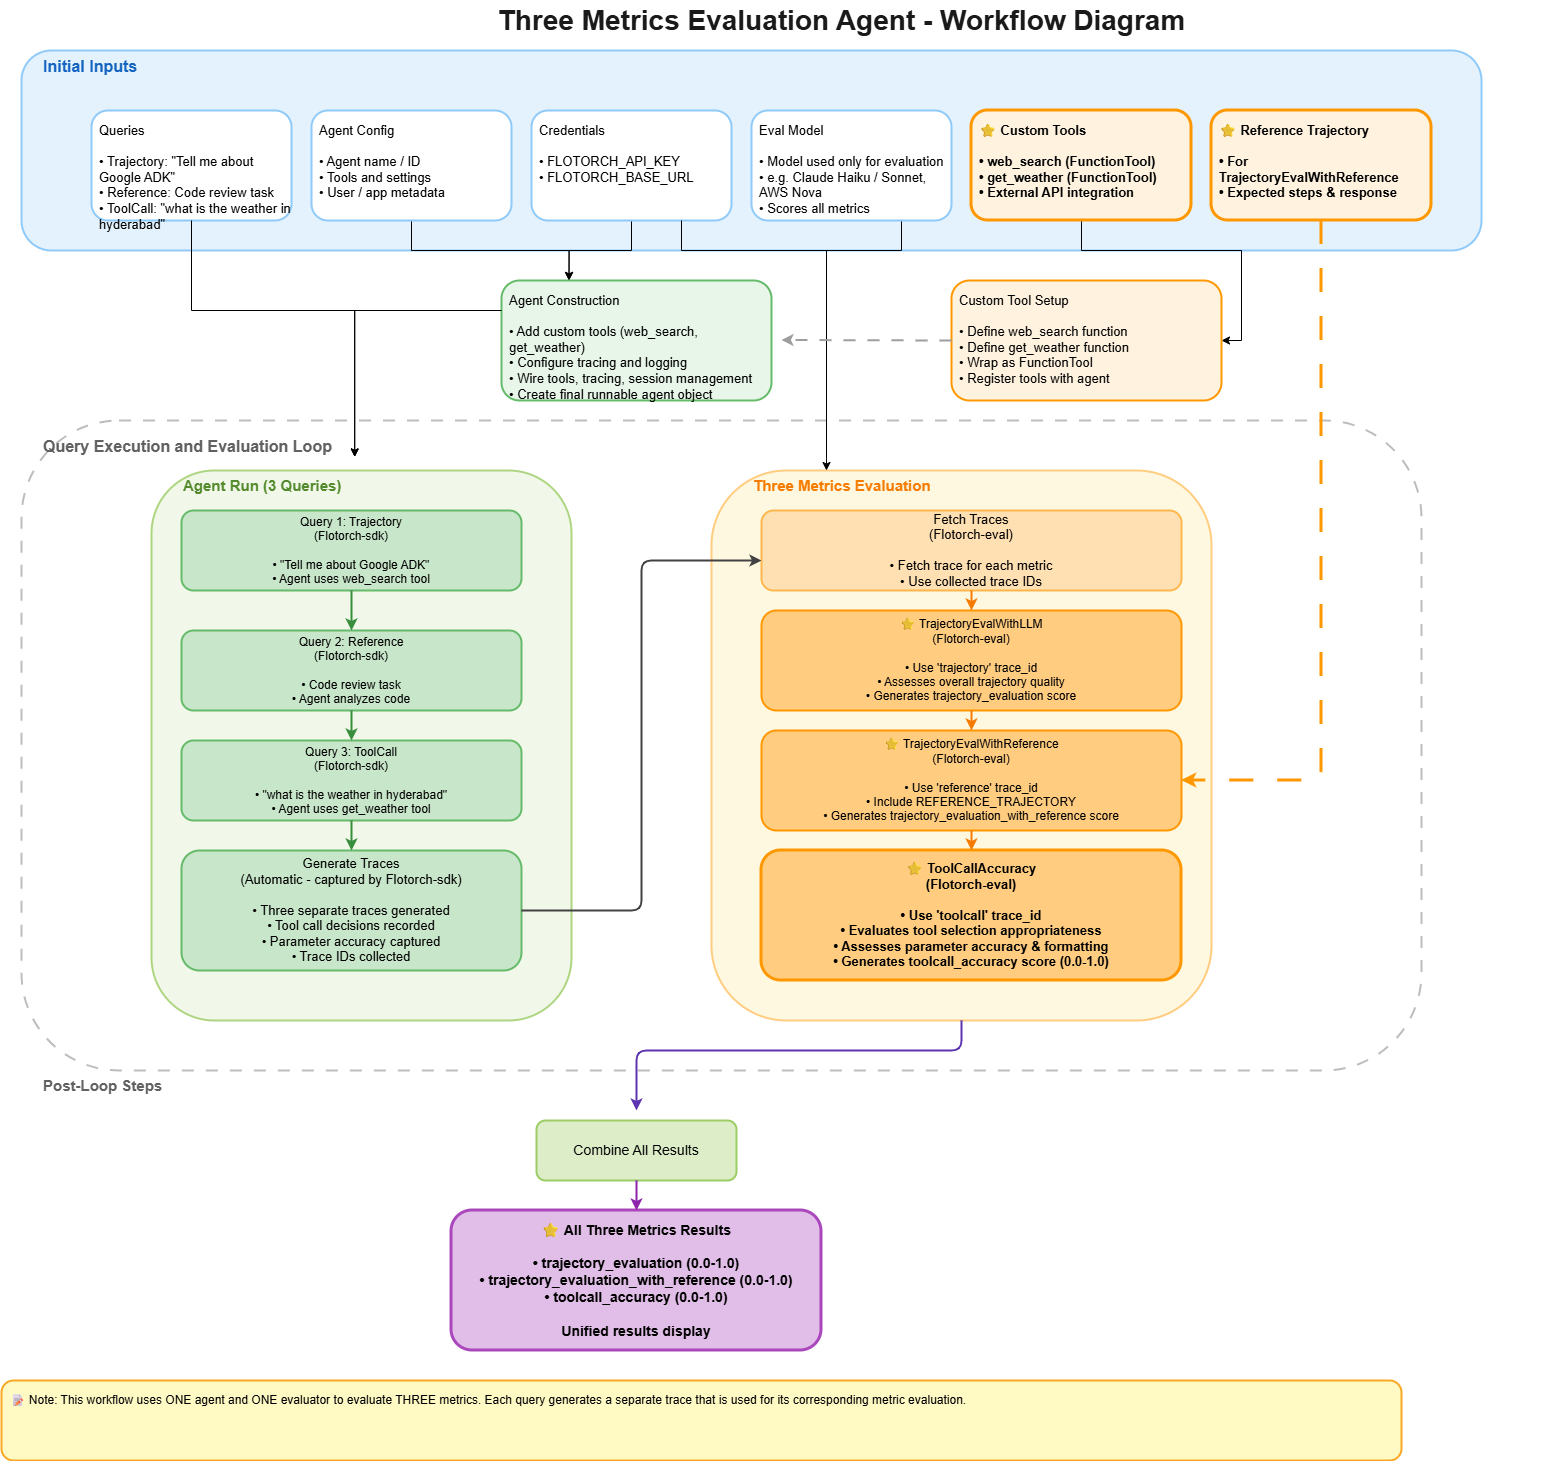

The diagram above was exported from draw.io. Its source (the exported page's mxGraphModel, read from the mxfile embedded in the PNG):
<mxGraphModel dx="1804" dy="1102" grid="1" gridSize="10" guides="1" tooltips="1" connect="1" arrows="1" fold="1" page="1" pageScale="1" pageWidth="1800" pageHeight="1500" math="0" shadow="0">
  <root>
    <mxCell id="0" />
    <mxCell id="1" parent="0" />
    <mxCell id="title" parent="1" style="text;html=1;strokeColor=none;fillColor=none;align=center;verticalAlign=middle;fontSize=28;fontStyle=1;fontColor=#1a1a1a" value="Three Metrics Evaluation Agent - Workflow Diagram" vertex="1">
      <mxGeometry height="40" width="1400" x="200" as="geometry" />
    </mxCell>
    <mxCell id="initial-inputs-bg" parent="1" style="rounded=1;whiteSpace=wrap;html=1;fillColor=#e3f2fd;strokeColor=#90caf9;strokeWidth=2;" value="" vertex="1">
      <mxGeometry height="200" width="1460" x="80" y="50" as="geometry" />
    </mxCell>
    <mxCell id="initial-inputs-label" parent="1" style="text;html=1;strokeColor=none;fillColor=none;align=left;verticalAlign=top;fontSize=16;fontStyle=1;fontColor=#1565c0" value="Initial Inputs" vertex="1">
      <mxGeometry height="30" width="300" x="100" y="50" as="geometry" />
    </mxCell>
    <mxCell id="input-query" parent="1" style="rounded=1;whiteSpace=wrap;html=1;spacingTop=6;spacingLeft=6;fillColor=#ffffff;strokeColor=#90caf9;strokeWidth=2;fontSize=13;align=left;verticalAlign=top" value="Queries&#10;&#10;• Trajectory: &quot;Tell me about Google ADK&quot;&#10;• Reference: Code review task&#10;• ToolCall: &quot;what is the weather in hyderabad&quot;" vertex="1">
      <mxGeometry height="110" width="200" x="150" y="110" as="geometry" />
    </mxCell>
    <mxCell id="V2ZdQepxz29jF0RyhT06-18" edge="1" parent="1" source="input-agent-config" style="edgeStyle=orthogonalEdgeStyle;shape=wire;rounded=0;orthogonalLoop=1;jettySize=auto;html=1;exitX=0.5;exitY=1;exitDx=0;exitDy=0;entryX=0.25;entryY=0;entryDx=0;entryDy=0;dashed=1;" target="agent-construct">
      <mxGeometry relative="1" as="geometry" />
    </mxCell>
    <mxCell id="input-agent-config" parent="1" style="rounded=1;whiteSpace=wrap;html=1;spacingTop=6;spacingLeft=6;fillColor=#ffffff;strokeColor=#90caf9;strokeWidth=2;fontSize=13;align=left;verticalAlign=top" value="Agent Config&#10;&#10;• Agent name / ID&#10;• Tools and settings&#10;• User / app metadata" vertex="1">
      <mxGeometry height="110" width="200" x="370" y="110" as="geometry" />
    </mxCell>
    <mxCell id="V2ZdQepxz29jF0RyhT06-17" edge="1" parent="1" source="input-credentials" style="edgeStyle=orthogonalEdgeStyle;shape=wire;rounded=0;orthogonalLoop=1;jettySize=auto;html=1;exitX=0.5;exitY=1;exitDx=0;exitDy=0;entryX=0.25;entryY=0;entryDx=0;entryDy=0;dashed=1;" target="agent-construct">
      <mxGeometry relative="1" as="geometry" />
    </mxCell>
    <mxCell id="input-credentials" parent="1" style="rounded=1;whiteSpace=wrap;html=1;spacingTop=6;spacingLeft=6;fillColor=#ffffff;strokeColor=#90caf9;strokeWidth=2;fontSize=13;align=left;verticalAlign=top" value="Credentials&lt;br&gt;&lt;br&gt;• FLOTORCH_API_KEY&lt;br&gt;• FLOTORCH_BASE_URL&lt;div&gt;&lt;br/&gt;&lt;/div&gt;" vertex="1">
      <mxGeometry height="110" width="200" x="590" y="110" as="geometry" />
    </mxCell>
    <mxCell id="V2ZdQepxz29jF0RyhT06-24" edge="1" parent="1" source="input-eval-model" style="edgeStyle=orthogonalEdgeStyle;shape=wire;rounded=0;orthogonalLoop=1;jettySize=auto;html=1;exitX=0.75;exitY=1;exitDx=0;exitDy=0;entryX=0.25;entryY=0;entryDx=0;entryDy=0;dashed=1;" target="eval-label">
      <mxGeometry relative="1" as="geometry">
        <Array as="points">
          <mxPoint x="960" y="250" />
          <mxPoint x="885" y="250" />
        </Array>
      </mxGeometry>
    </mxCell>
    <mxCell id="input-eval-model" parent="1" style="rounded=1;whiteSpace=wrap;html=1;spacingTop=6;spacingLeft=6;fillColor=#ffffff;strokeColor=#90caf9;strokeWidth=2;fontSize=13;align=left;verticalAlign=top" value="Eval Model&#10;&#10;• Model used only for evaluation&#10;• e.g. Claude Haiku / Sonnet, AWS Nova&#10;• Scores all metrics" vertex="1">
      <mxGeometry height="110" width="200" x="810" y="110" as="geometry" />
    </mxCell>
    <mxCell id="V2ZdQepxz29jF0RyhT06-3" edge="1" parent="1" source="input-custom-tools" style="edgeStyle=orthogonalEdgeStyle;shape=wire;rounded=0;orthogonalLoop=1;jettySize=auto;html=1;exitX=0.5;exitY=1;exitDx=0;exitDy=0;entryX=1;entryY=0.5;entryDx=0;entryDy=0;dashed=1;" target="custom-tool-setup">
      <mxGeometry relative="1" as="geometry" />
    </mxCell>
    <mxCell id="input-custom-tools" parent="1" style="rounded=1;whiteSpace=wrap;html=1;spacingTop=6;spacingLeft=6;fillColor=#fff3e0;strokeColor=#ff9800;strokeWidth=3;fontSize=13;align=left;verticalAlign=top;fontStyle=1" value="⭐ Custom Tools&#10;&#10;• web_search (FunctionTool)&#10;• get_weather (FunctionTool)&#10;• External API integration" vertex="1">
      <mxGeometry height="110" width="220" x="1030" y="110" as="geometry" />
    </mxCell>
    <mxCell id="input-reference" parent="1" style="rounded=1;whiteSpace=wrap;html=1;spacingTop=6;spacingLeft=6;fillColor=#fff3e0;strokeColor=#ff9800;strokeWidth=3;fontSize=13;align=left;verticalAlign=top;fontStyle=1" value="⭐ Reference Trajectory&#10;&#10;• For TrajectoryEvalWithReference&#10;• Expected steps &amp; response" vertex="1">
      <mxGeometry height="110" width="220" x="1270" y="110" as="geometry" />
    </mxCell>
    <mxCell id="inputs-join-node" parent="1" style="shape=ellipse;strokeColor=none;fillColor=none;" value="" vertex="1">
      <mxGeometry height="10" width="10" x="650" y="265" as="geometry" />
    </mxCell>
    <mxCell id="custom-tool-setup" parent="1" style="rounded=1;whiteSpace=wrap;html=1;spacingTop=6;spacingLeft=6;fillColor=#fff3e0;strokeColor=#ff9800;strokeWidth=2;fontSize=13;align=left;verticalAlign=top" value="Custom Tool Setup&#10;&#10;• Define web_search function&#10;• Define get_weather function&#10;• Wrap as FunctionTool&#10;• Register tools with agent" vertex="1">
      <mxGeometry height="120" width="270" x="1010" y="280" as="geometry" />
    </mxCell>
    <mxCell id="agent-construct" parent="1" style="rounded=1;whiteSpace=wrap;html=1;spacingTop=6;spacingLeft=6;fillColor=#e8f5e9;strokeColor=#66bb6a;strokeWidth=2;fontSize=13;align=left;verticalAlign=top" value="Agent Construction&#10;&#10;• Add custom tools (web_search, get_weather)&#10;• Configure tracing and logging&#10;• Wire tools, tracing, session management&#10;• Create final runnable agent object" vertex="1">
      <mxGeometry height="120" width="270" x="560" y="280" as="geometry" />
    </mxCell>
    <mxCell id="loop-container" parent="1" style="rounded=1;whiteSpace=wrap;html=1;fillColor=#ffffff;strokeColor=#bdbdbd;strokeWidth=2;dashed=1;dashPattern=6 6;" value="" vertex="1">
      <mxGeometry height="650" width="1400" x="80" y="420" as="geometry" />
    </mxCell>
    <mxCell id="loop-label" parent="1" style="text;html=1;strokeColor=none;fillColor=none;align=left;verticalAlign=top;fontSize=16;fontStyle=1;fontColor=#616161" value="Query Execution and Evaluation Loop" vertex="1">
      <mxGeometry height="30" width="400" x="100" y="430" as="geometry" />
    </mxCell>
    <mxCell id="agent-run-container" parent="1" style="rounded=1;whiteSpace=wrap;html=1;fillColor=#f1f8e9;strokeColor=#aed581;strokeWidth=2;" value="" vertex="1">
      <mxGeometry height="550" width="420" x="210" y="470" as="geometry" />
    </mxCell>
    <mxCell id="agent-run-label" parent="1" style="text;html=1;strokeColor=none;fillColor=none;align=left;verticalAlign=top;fontSize=15;fontStyle=1;fontColor=#558b2f" value="Agent Run (3 Queries)" vertex="1">
      <mxGeometry height="30" width="200" x="240" y="470" as="geometry" />
    </mxCell>
    <mxCell id="run-query-1" parent="1" style="rounded=1;whiteSpace=wrap;html=1;fillColor=#c8e6c9;strokeColor=#66bb6a;strokeWidth=2;fontSize=12;align=center;verticalAlign=middle" value="Query 1: Trajectory&#10;(Flotorch-sdk)&#10;&#10;• &quot;Tell me about Google ADK&quot;&#10;• Agent uses web_search tool" vertex="1">
      <mxGeometry height="80" width="340" x="240" y="510" as="geometry" />
    </mxCell>
    <mxCell id="run-query-2" parent="1" style="rounded=1;whiteSpace=wrap;html=1;fillColor=#c8e6c9;strokeColor=#66bb6a;strokeWidth=2;fontSize=12;align=center;verticalAlign=middle" value="Query 2: Reference&#10;(Flotorch-sdk)&#10;&#10;• Code review task&#10;• Agent analyzes code" vertex="1">
      <mxGeometry height="80" width="340" x="240" y="630" as="geometry" />
    </mxCell>
    <mxCell id="run-query-3" parent="1" style="rounded=1;whiteSpace=wrap;html=1;fillColor=#c8e6c9;strokeColor=#66bb6a;strokeWidth=2;fontSize=12;align=center;verticalAlign=middle" value="Query 3: ToolCall&#10;(Flotorch-sdk)&#10;&#10;• &quot;what is the weather in hyderabad&quot;&#10;• Agent uses get_weather tool" vertex="1">
      <mxGeometry height="80" width="340" x="240" y="740" as="geometry" />
    </mxCell>
    <mxCell id="generate-traces" parent="1" style="rounded=1;whiteSpace=wrap;html=1;fillColor=#c8e6c9;strokeColor=#66bb6a;strokeWidth=2;fontSize=13;align=center;verticalAlign=middle" value="Generate Traces&#10;(Automatic - captured by Flotorch-sdk)&#10;&#10;• Three separate traces generated&#10;• Tool call decisions recorded&#10;• Parameter accuracy captured&#10;• Trace IDs collected" vertex="1">
      <mxGeometry height="120" width="340" x="240" y="850" as="geometry" />
    </mxCell>
    <mxCell id="edge-query1-traces" edge="1" parent="1" source="run-query-1" style="endArrow=classic;rounded=1;strokeWidth=2;strokeColor=#388e3c;entryX=0.5;entryY=0;entryDx=0;entryDy=0;" target="run-query-2">
      <mxGeometry relative="1" as="geometry" />
    </mxCell>
    <mxCell id="eval-container" parent="1" style="rounded=1;whiteSpace=wrap;html=1;fillColor=#fff8e1;strokeColor=#ffcc80;strokeWidth=2;" value="" vertex="1">
      <mxGeometry height="550" width="500" x="770" y="470" as="geometry" />
    </mxCell>
    <mxCell id="eval-label" parent="1" style="text;html=1;strokeColor=none;fillColor=none;align=left;verticalAlign=top;fontSize=15;fontStyle=1;fontColor=#f57c00" value="Three Metrics Evaluation" vertex="1">
      <mxGeometry height="30" width="300" x="810" y="470" as="geometry" />
    </mxCell>
    <mxCell id="fetch-traces" parent="1" style="rounded=1;whiteSpace=wrap;html=1;fillColor=#ffe0b2;strokeColor=#ffb74d;strokeWidth=2;fontSize=13;align=center;verticalAlign=middle" value="Fetch Traces&#10;(Flotorch-eval)&#10;&#10;• Fetch trace for each metric&#10;• Use collected trace IDs" vertex="1">
      <mxGeometry height="80" width="420" x="820" y="510" as="geometry" />
    </mxCell>
    <mxCell id="compute-trajectory" parent="1" style="rounded=1;whiteSpace=wrap;html=1;fillColor=#ffcc80;strokeColor=#ff9800;strokeWidth=2;fontSize=12;align=center;verticalAlign=middle" value="⭐ TrajectoryEvalWithLLM&#10;(Flotorch-eval)&#10;&#10;• Use 'trajectory' trace_id&#10;• Assesses overall trajectory quality&#10;• Generates trajectory_evaluation score" vertex="1">
      <mxGeometry height="100" width="420" x="820" y="610" as="geometry" />
    </mxCell>
    <mxCell id="compute-reference" parent="1" style="rounded=1;whiteSpace=wrap;html=1;fillColor=#ffcc80;strokeColor=#ff9800;strokeWidth=2;fontSize=12;align=center;verticalAlign=middle" value="⭐ TrajectoryEvalWithReference&#10;(Flotorch-eval)&#10;&#10;• Use 'reference' trace_id&#10;• Include REFERENCE_TRAJECTORY&#10;• Generates trajectory_evaluation_with_reference score" vertex="1">
      <mxGeometry height="100" width="420" x="820" y="730" as="geometry" />
    </mxCell>
    <mxCell id="compute-toolcall" parent="1" style="rounded=1;whiteSpace=wrap;html=1;fillColor=#ffcc80;strokeColor=#ff9800;strokeWidth=3;fontSize=13;align=center;verticalAlign=middle;fontStyle=1" value="⭐ ToolCallAccuracy&#10;(Flotorch-eval)&#10;&#10;• Use 'toolcall' trace_id&#10;• Evaluates tool selection appropriateness&#10;• Assesses parameter accuracy &amp; formatting&#10;• Generates toolcall_accuracy score (0.0-1.0)" vertex="1">
      <mxGeometry height="130" width="420" x="820" y="850" as="geometry" />
    </mxCell>
    <mxCell id="edge-gentraces-fetch" edge="1" parent="1" source="generate-traces" style="endArrow=classic;rounded=1;strokeWidth=2;strokeColor=#424242;">
      <mxGeometry relative="1" as="geometry">
        <Array as="points">
          <mxPoint x="700" y="910" />
          <mxPoint x="700" y="560" />
        </Array>
        <mxPoint x="820" y="560" as="targetPoint" />
      </mxGeometry>
    </mxCell>
    <mxCell id="edge-reference-to-eval" edge="1" parent="1" source="input-reference" style="endArrow=classic;rounded=1;strokeWidth=3;strokeColor=#ff9800;dashed=1;dashPattern=8 8;" target="compute-reference">
      <mxGeometry relative="1" as="geometry">
        <Array as="points">
          <mxPoint x="1380" y="280" />
          <mxPoint x="1380" y="780" />
        </Array>
      </mxGeometry>
    </mxCell>
    <mxCell id="postloop-label" parent="1" style="text;html=1;strokeColor=none;fillColor=none;align=left;verticalAlign=top;fontSize=15;fontStyle=1;fontColor=#616161" value="Post-Loop Steps" vertex="1">
      <mxGeometry height="30" width="300" x="100" y="1070" as="geometry" />
    </mxCell>
    <mxCell id="combine-results" parent="1" style="rounded=1;whiteSpace=wrap;html=1;fillColor=#dcedc8;strokeColor=#9ccc65;strokeWidth=2;fontSize=14;align=center;verticalAlign=middle" value="Combine All Results" vertex="1">
      <mxGeometry height="60" width="200" x="595" y="1120" as="geometry" />
    </mxCell>
    <mxCell id="all-metrics-results" parent="1" style="rounded=1;whiteSpace=wrap;html=1;fillColor=#e1bee7;strokeColor=#ab47bc;strokeWidth=3;fontSize=14;align=center;verticalAlign=middle;fontStyle=1" value="⭐ All Three Metrics Results&#10;&#10;• trajectory_evaluation (0.0-1.0)&#10;• trajectory_evaluation_with_reference (0.0-1.0)&#10;• toolcall_accuracy (0.0-1.0)&#10;&#10;Unified results display" vertex="1">
      <mxGeometry height="140" width="370" x="510" y="1210" as="geometry" />
    </mxCell>
    <mxCell id="edge-trajectory-combine" edge="1" parent="1" source="eval-container" style="endArrow=classic;rounded=1;strokeWidth=2;strokeColor=#5e35b1;exitX=0.5;exitY=1;exitDx=0;exitDy=0;">
      <mxGeometry relative="1" as="geometry">
        <Array as="points">
          <mxPoint x="1020" y="1050" />
          <mxPoint x="695" y="1050" />
        </Array>
        <mxPoint x="1030" y="1030" as="sourcePoint" />
        <mxPoint x="695" y="1110" as="targetPoint" />
      </mxGeometry>
    </mxCell>
    <mxCell id="edge-combine-results" edge="1" parent="1" source="combine-results" style="endArrow=classic;rounded=1;strokeWidth=2;strokeColor=#8e24aa;" target="all-metrics-results">
      <mxGeometry relative="1" as="geometry" />
    </mxCell>
    <mxCell id="edge-query-to-loop" edge="1" parent="1" source="input-query" style="edgeStyle=orthogonalEdgeStyle;rounded=0;orthogonalLoop=1;jettySize=auto;html=1;exitX=0.5;exitY=1;exitDx=0;exitDy=0;entryX=0.783;entryY=0.88;entryDx=0;entryDy=0;entryPerimeter=0;" target="loop-label">
      <mxGeometry relative="1" as="geometry">
        <Array as="points">
          <mxPoint x="250" y="310" />
          <mxPoint x="413" y="310" />
        </Array>
      </mxGeometry>
    </mxCell>
    <mxCell id="edge-construct-to-loop" edge="1" parent="1" source="agent-construct" style="edgeStyle=orthogonalEdgeStyle;rounded=0;orthogonalLoop=1;jettySize=auto;html=1;exitX=0;exitY=0.25;exitDx=0;exitDy=0;entryX=0.783;entryY=0.88;entryDx=0;entryDy=0;entryPerimeter=0;" target="loop-label">
      <mxGeometry relative="1" as="geometry" />
    </mxCell>
    <mxCell id="note-box" parent="1" style="rounded=1;whiteSpace=wrap;html=1;fillColor=#fff9c4;strokeColor=#f9a825;strokeWidth=2;fontSize=12;align=left;verticalAlign=top;spacingTop=6;spacingLeft=6" value="📝 Note: This workflow uses ONE agent and ONE evaluator to evaluate THREE metrics. Each query generates a separate trace that is used for its corresponding metric evaluation." vertex="1">
      <mxGeometry height="80" width="1400" x="60" y="1380" as="geometry" />
    </mxCell>
    <mxCell id="V2ZdQepxz29jF0RyhT06-5" edge="1" parent="1" source="compute-reference" style="endArrow=classic;rounded=1;strokeWidth=2;strokeColor=#f57c00;exitX=0.5;exitY=1;exitDx=0;exitDy=0;entryX=0.5;entryY=0;entryDx=0;entryDy=0;" target="compute-toolcall">
      <mxGeometry relative="1" as="geometry">
        <mxPoint x="1020" y="830" as="sourcePoint" />
        <mxPoint x="1020" y="850" as="targetPoint" />
      </mxGeometry>
    </mxCell>
    <mxCell id="V2ZdQepxz29jF0RyhT06-7" edge="1" parent="1" source="fetch-traces" style="endArrow=classic;rounded=1;strokeWidth=2;strokeColor=#f57c00;exitX=0.5;exitY=1;exitDx=0;exitDy=0;entryX=0.5;entryY=0;entryDx=0;entryDy=0;" target="compute-trajectory">
      <mxGeometry relative="1" as="geometry">
        <mxPoint x="1010" y="590" as="sourcePoint" />
        <mxPoint x="1010" y="610" as="targetPoint" />
      </mxGeometry>
    </mxCell>
    <mxCell id="V2ZdQepxz29jF0RyhT06-10" edge="1" parent="1" source="run-query-2" style="endArrow=classic;rounded=1;strokeWidth=2;strokeColor=#388e3c;exitX=0.5;exitY=1;exitDx=0;exitDy=0;">
      <mxGeometry relative="1" as="geometry">
        <mxPoint x="410" y="720" as="sourcePoint" />
        <mxPoint x="410" y="740" as="targetPoint" />
      </mxGeometry>
    </mxCell>
    <mxCell id="V2ZdQepxz29jF0RyhT06-11" edge="1" parent="1" source="run-query-3" style="endArrow=classic;rounded=1;strokeWidth=2;strokeColor=#388e3c;exitX=0.5;exitY=1;exitDx=0;exitDy=0;">
      <mxGeometry relative="1" as="geometry">
        <mxPoint x="410" y="830" as="sourcePoint" />
        <mxPoint x="410" y="850" as="targetPoint" />
      </mxGeometry>
    </mxCell>
    <mxCell id="V2ZdQepxz29jF0RyhT06-12" edge="1" parent="1" source="compute-trajectory" style="endArrow=classic;rounded=1;strokeWidth=2;strokeColor=#f57c00;exitX=0.5;exitY=1;exitDx=0;exitDy=0;entryX=0.5;entryY=0;entryDx=0;entryDy=0;" target="compute-reference">
      <mxGeometry relative="1" as="geometry">
        <mxPoint x="1020" y="720" as="sourcePoint" />
        <mxPoint x="1020" y="750" as="targetPoint" />
      </mxGeometry>
    </mxCell>
    <mxCell id="V2ZdQepxz29jF0RyhT06-20" edge="1" parent="1" source="input-credentials" style="edgeStyle=orthogonalEdgeStyle;shape=wire;rounded=0;orthogonalLoop=1;jettySize=auto;html=1;exitX=0.75;exitY=1;exitDx=0;exitDy=0;entryX=0.25;entryY=0;entryDx=0;entryDy=0;dashed=1;" target="eval-label">
      <mxGeometry relative="1" as="geometry">
        <Array as="points">
          <mxPoint x="740" y="250" />
          <mxPoint x="885" y="250" />
        </Array>
      </mxGeometry>
    </mxCell>
    <mxCell id="g6AQiPzwXyvd9kXiB07e-1" edge="1" parent="1" source="custom-tool-setup" style="endArrow=classic;rounded=1;strokeWidth=2;strokeColor=#9e9e9e;dashed=1;dashPattern=6 6;entryX=1;entryY=0.5;entryDx=0;entryDy=0;exitX=0;exitY=0.5;exitDx=0;exitDy=0;">
      <mxGeometry relative="1" as="geometry">
        <Array as="points" />
        <mxPoint x="1000" y="340" as="sourcePoint" />
        <mxPoint x="840" y="339.5" as="targetPoint" />
      </mxGeometry>
    </mxCell>
  </root>
</mxGraphModel>